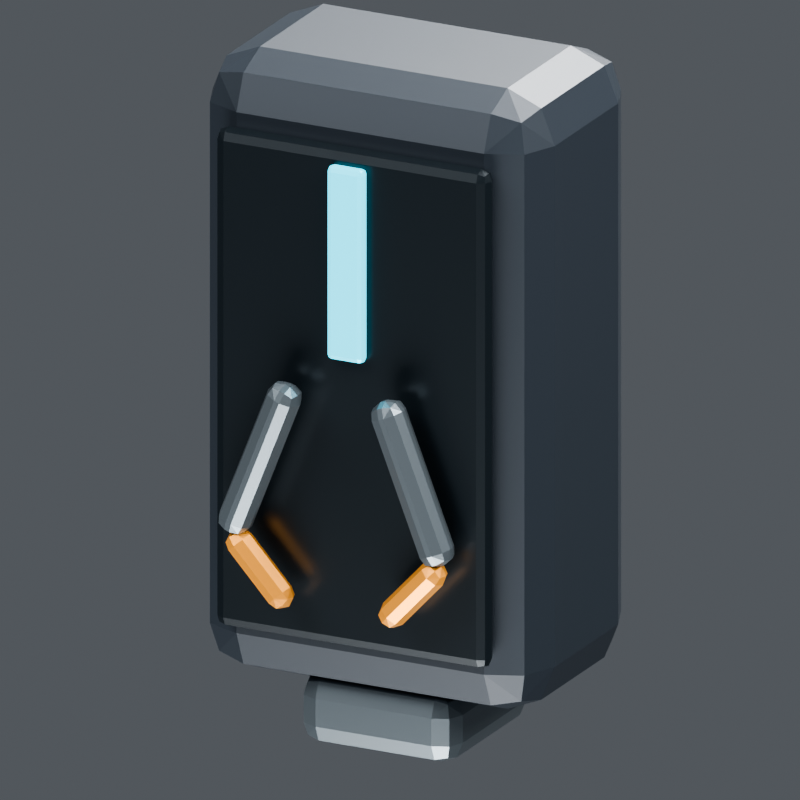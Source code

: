 # Source: engineer_module.blend  (saved by Blender 5.2.44; exported with 4.5.12 LTS)
import bpy
from mathutils import Matrix  # noqa: F401  (used for matrix-valued properties, if any)

bpy.ops.wm.read_factory_settings(use_empty=True)
scene = bpy.context.scene
scene.name = 'Scene'

# ---- collections
col_collection = bpy.data.collections.new('Collection'); scene.collection.children.link(col_collection)

# ---- materials (node trees are filled in below, after node groups)
mat_v8_graphite = bpy.data.materials.new('V8_Graphite')
mat_v8_recess = bpy.data.materials.new('V8_Recess')
mat_v8_data_cyan = bpy.data.materials.new('V8_Data_Cyan')
mat_v8_titanium = bpy.data.materials.new('V8_Titanium')
mat_v8_service_amber = bpy.data.materials.new('V8_Service_Amber')

# ---- material node trees
mat_v8_graphite.use_nodes = True; mat_v8_graphite.node_tree.nodes.clear()
_N = mat_v8_graphite.node_tree.nodes; _L = mat_v8_graphite.node_tree.links
n0 = _N.new('ShaderNodeBsdfPrincipled'); n0.name = 'Principled BSDF'; n0.location = (-200, 100)
n0.inputs[0].default_value = (0.022, 0.029, 0.038, 1.0)
n0.inputs[1].default_value = 0.32
n0.inputs[2].default_value = 0.44
n0.inputs[10].default_value = 0.005
n1 = _N.new('ShaderNodeOutputMaterial'); n1.name = 'Material Output'; n1.location = (200, 100)
_L.new(n0.outputs[0], n1.inputs[0])
n1.is_active_output = True
mat_v8_recess.use_nodes = True; mat_v8_recess.node_tree.nodes.clear()
_N = mat_v8_recess.node_tree.nodes; _L = mat_v8_recess.node_tree.links
n0 = _N.new('ShaderNodeBsdfPrincipled'); n0.name = 'Principled BSDF'; n0.location = (-200, 100)
n0.inputs[0].default_value = (0.009, 0.014, 0.018, 1.0)
n0.inputs[1].default_value = 0.45
n0.inputs[2].default_value = 0.32
n0.inputs[10].default_value = 0.005
n1 = _N.new('ShaderNodeOutputMaterial'); n1.name = 'Material Output'; n1.location = (200, 100)
_L.new(n0.outputs[0], n1.inputs[0])
n1.is_active_output = True
mat_v8_data_cyan.use_nodes = True; mat_v8_data_cyan.node_tree.nodes.clear()
_N = mat_v8_data_cyan.node_tree.nodes; _L = mat_v8_data_cyan.node_tree.links
n0 = _N.new('ShaderNodeBsdfPrincipled'); n0.name = 'Principled BSDF'; n0.location = (-200, 100)
n0.inputs[0].default_value = (0.02, 0.42, 0.54, 1.0)
n0.inputs[1].default_value = 0.3
n0.inputs[2].default_value = 0.25
n0.inputs[10].default_value = 0.005
n0.inputs[27].default_value = (0.02, 0.6, 0.8, 1.0)
n0.inputs[28].default_value = 2.15
n1 = _N.new('ShaderNodeOutputMaterial'); n1.name = 'Material Output'; n1.location = (200, 100)
_L.new(n0.outputs[0], n1.inputs[0])
n1.is_active_output = True
mat_v8_titanium.use_nodes = True; mat_v8_titanium.node_tree.nodes.clear()
_N = mat_v8_titanium.node_tree.nodes; _L = mat_v8_titanium.node_tree.links
n0 = _N.new('ShaderNodeBsdfPrincipled'); n0.name = 'Principled BSDF'; n0.location = (-200, 100)
n0.inputs[0].default_value = (0.16, 0.19, 0.21, 1.0)
n0.inputs[1].default_value = 0.73
n0.inputs[2].default_value = 0.3
n0.inputs[10].default_value = 0.005
n1 = _N.new('ShaderNodeOutputMaterial'); n1.name = 'Material Output'; n1.location = (200, 100)
_L.new(n0.outputs[0], n1.inputs[0])
n1.is_active_output = True
mat_v8_service_amber.use_nodes = True; mat_v8_service_amber.node_tree.nodes.clear()
_N = mat_v8_service_amber.node_tree.nodes; _L = mat_v8_service_amber.node_tree.links
n0 = _N.new('ShaderNodeBsdfPrincipled'); n0.name = 'Principled BSDF'; n0.location = (-200, 100)
n0.inputs[0].default_value = (0.85, 0.34, 0.045, 1.0)
n0.inputs[1].default_value = 0.5
n0.inputs[2].default_value = 0.3
n0.inputs[10].default_value = 0.005
n1 = _N.new('ShaderNodeOutputMaterial'); n1.name = 'Material Output'; n1.location = (200, 100)
_L.new(n0.outputs[0], n1.inputs[0])
n1.is_active_output = True

# ---- world
world_world = bpy.data.worlds.new('World'); scene.world = world_world
world_world.use_nodes = True; world_world.node_tree.nodes.clear()
_N = world_world.node_tree.nodes; _L = world_world.node_tree.links
n0 = _N.new('ShaderNodeOutputWorld'); n0.name = 'World Output'; n0.location = (200, 100)
n1 = _N.new('ShaderNodeBackground'); n1.name = 'Background'; n1.location = (-200, 100)
n1.inputs[0].default_value = (0.35, 0.38, 0.42, 1.0)
n1.inputs[1].default_value = 0.32
_L.new(n1.outputs[0], n0.inputs[0])
n0.is_active_output = True
world_world.color = (0.05088, 0.05088, 0.05088)
world_world.sun_shadow_jitter_overblur = 0.0

# ---- cameras
cam_camera_014 = bpy.data.cameras.new('Camera.014')
cam_camera_014.type = 'ORTHO'
cam_camera_014.ortho_scale = 1.359

# ---- lights
light_area_052 = bpy.data.lights.new('Area.052', 'AREA')
light_area_052.energy = 1700.0
light_area_052.shape = 'DISK'
light_area_052.size = 7.0
light_area_052.size_y = 1.0
light_area_053 = bpy.data.lights.new('Area.053', 'AREA')
light_area_053.energy = 1500.0
light_area_053.shape = 'DISK'
light_area_053.size = 6.0
light_area_053.size_y = 1.0
light_area_054 = bpy.data.lights.new('Area.054', 'AREA')
light_area_054.energy = 1800.0
light_area_054.shape = 'DISK'
light_area_054.size = 5.0
light_area_054.size_y = 1.0
light_area_055 = bpy.data.lights.new('Area.055', 'AREA')
light_area_055.energy = 500.0
light_area_055.shape = 'DISK'
light_area_055.size = 4.0
light_area_055.size_y = 1.0

# ---- meshes
me_cube = bpy.data.meshes.new('Cube')
me_cube.from_pydata([(-0.325, -0.21, -0.56), (-0.325, -0.21, 0.56), (-0.325, 0.21, -0.56), (-0.325, 0.21, 0.56), (0.325, -0.21, -0.56), (0.325, -0.21, 0.56), (0.325, 0.21, -0.56), (0.325, 0.21, 0.56)], [], [(0, 1, 3, 2), (2, 3, 7, 6), (6, 7, 5, 4), (4, 5, 1, 0), (2, 6, 4, 0), (7, 3, 1, 5)])
_uv = me_cube.uv_layers.new(name='UVMap')
_uv.uv.foreach_set('vector', [0.375, 0.0, 0.625, 0.0, 0.625, 0.25, 0.375, 0.25, 0.375, 0.25, 0.625, 0.25, 0.625, 0.5, 0.375, 0.5, 0.375, 0.5, 0.625, 0.5, 0.625, 0.75, 0.375, 0.75, 0.375, 0.75, 0.625, 0.75, 0.625, 1.0, 0.375, 1.0, 0.125, 0.5, 0.375, 0.5, 0.375, 0.75, 0.125, 0.75, 0.625, 0.5, 0.875, 0.5, 0.875, 0.75, 0.625, 0.75])
me_cube.materials.append(mat_v8_graphite)
me_cube.update()
me_cube_001 = bpy.data.meshes.new('Cube.001')
me_cube_001.from_pydata([(-0.26, -0.02, -0.45), (-0.26, -0.02, 0.45), (-0.26, 0.02, -0.45), (-0.26, 0.02, 0.45), (0.26, -0.02, -0.45), (0.26, -0.02, 0.45), (0.26, 0.02, -0.45), (0.26, 0.02, 0.45)], [], [(0, 1, 3, 2), (2, 3, 7, 6), (6, 7, 5, 4), (4, 5, 1, 0), (2, 6, 4, 0), (7, 3, 1, 5)])
_uv = me_cube_001.uv_layers.new(name='UVMap')
_uv.uv.foreach_set('vector', [0.375, 0.0, 0.625, 0.0, 0.625, 0.25, 0.375, 0.25, 0.375, 0.25, 0.625, 0.25, 0.625, 0.5, 0.375, 0.5, 0.375, 0.5, 0.625, 0.5, 0.625, 0.75, 0.375, 0.75, 0.375, 0.75, 0.625, 0.75, 0.625, 1.0, 0.375, 1.0, 0.125, 0.5, 0.375, 0.5, 0.375, 0.75, 0.125, 0.75, 0.625, 0.5, 0.875, 0.5, 0.875, 0.75, 0.625, 0.75])
me_cube_001.materials.append(mat_v8_recess)
me_cube_001.update()
me_cube_002 = bpy.data.meshes.new('Cube.002')
me_cube_002.from_pydata([(-0.035, -0.0125, -0.175), (-0.035, -0.0125, 0.175), (-0.035, 0.0125, -0.175), (-0.035, 0.0125, 0.175), (0.035, -0.0125, -0.175), (0.035, -0.0125, 0.175), (0.035, 0.0125, -0.175), (0.035, 0.0125, 0.175)], [], [(0, 1, 3, 2), (2, 3, 7, 6), (6, 7, 5, 4), (4, 5, 1, 0), (2, 6, 4, 0), (7, 3, 1, 5)])
_uv = me_cube_002.uv_layers.new(name='UVMap')
_uv.uv.foreach_set('vector', [0.375, 0.0, 0.625, 0.0, 0.625, 0.25, 0.375, 0.25, 0.375, 0.25, 0.625, 0.25, 0.625, 0.5, 0.375, 0.5, 0.375, 0.5, 0.625, 0.5, 0.625, 0.75, 0.375, 0.75, 0.375, 0.75, 0.625, 0.75, 0.625, 1.0, 0.375, 1.0, 0.125, 0.5, 0.375, 0.5, 0.375, 0.75, 0.125, 0.75, 0.625, 0.5, 0.875, 0.5, 0.875, 0.75, 0.625, 0.75])
me_cube_002.materials.append(mat_v8_data_cyan)
me_cube_002.update()
me_cube_003 = bpy.data.meshes.new('Cube.003')
me_cube_003.from_pydata([(-0.03, -0.03, -0.1504), (-0.03, -0.03, 0.1504), (-0.03, 0.03, -0.1504), (-0.03, 0.03, 0.1504), (0.03, -0.03, -0.1504), (0.03, -0.03, 0.1504), (0.03, 0.03, -0.1504), (0.03, 0.03, 0.1504)], [], [(0, 1, 3, 2), (2, 3, 7, 6), (6, 7, 5, 4), (4, 5, 1, 0), (2, 6, 4, 0), (7, 3, 1, 5)])
_uv = me_cube_003.uv_layers.new(name='UVMap')
_uv.uv.foreach_set('vector', [0.375, 0.0, 0.625, 0.0, 0.625, 0.25, 0.375, 0.25, 0.375, 0.25, 0.625, 0.25, 0.625, 0.5, 0.375, 0.5, 0.375, 0.5, 0.625, 0.5, 0.625, 0.75, 0.375, 0.75, 0.375, 0.75, 0.625, 0.75, 0.625, 1.0, 0.375, 1.0, 0.125, 0.5, 0.375, 0.5, 0.375, 0.75, 0.125, 0.75, 0.625, 0.5, 0.875, 0.5, 0.875, 0.75, 0.625, 0.75])
me_cube_003.materials.append(mat_v8_titanium)
me_cube_003.update()
me_cube_004 = bpy.data.meshes.new('Cube.004')
me_cube_004.from_pydata([(-0.025, -0.025, -0.08139), (-0.025, -0.025, 0.08139), (-0.025, 0.025, -0.08139), (-0.025, 0.025, 0.08139), (0.025, -0.025, -0.08139), (0.025, -0.025, 0.08139), (0.025, 0.025, -0.08139), (0.025, 0.025, 0.08139)], [], [(0, 1, 3, 2), (2, 3, 7, 6), (6, 7, 5, 4), (4, 5, 1, 0), (2, 6, 4, 0), (7, 3, 1, 5)])
_uv = me_cube_004.uv_layers.new(name='UVMap')
_uv.uv.foreach_set('vector', [0.375, 0.0, 0.625, 0.0, 0.625, 0.25, 0.375, 0.25, 0.375, 0.25, 0.625, 0.25, 0.625, 0.5, 0.375, 0.5, 0.375, 0.5, 0.625, 0.5, 0.625, 0.75, 0.375, 0.75, 0.375, 0.75, 0.625, 0.75, 0.625, 1.0, 0.375, 1.0, 0.125, 0.5, 0.375, 0.5, 0.375, 0.75, 0.125, 0.75, 0.625, 0.5, 0.875, 0.5, 0.875, 0.75, 0.625, 0.75])
me_cube_004.materials.append(mat_v8_service_amber)
me_cube_004.update()
me_cube_005 = bpy.data.meshes.new('Cube.005')
me_cube_005.from_pydata([(-0.03, -0.03, -0.1504), (-0.03, -0.03, 0.1504), (-0.03, 0.03, -0.1504), (-0.03, 0.03, 0.1504), (0.03, -0.03, -0.1504), (0.03, -0.03, 0.1504), (0.03, 0.03, -0.1504), (0.03, 0.03, 0.1504)], [], [(0, 1, 3, 2), (2, 3, 7, 6), (6, 7, 5, 4), (4, 5, 1, 0), (2, 6, 4, 0), (7, 3, 1, 5)])
_uv = me_cube_005.uv_layers.new(name='UVMap')
_uv.uv.foreach_set('vector', [0.375, 0.0, 0.625, 0.0, 0.625, 0.25, 0.375, 0.25, 0.375, 0.25, 0.625, 0.25, 0.625, 0.5, 0.375, 0.5, 0.375, 0.5, 0.625, 0.5, 0.625, 0.75, 0.375, 0.75, 0.375, 0.75, 0.625, 0.75, 0.625, 1.0, 0.375, 1.0, 0.125, 0.5, 0.375, 0.5, 0.375, 0.75, 0.125, 0.75, 0.625, 0.5, 0.875, 0.5, 0.875, 0.75, 0.625, 0.75])
me_cube_005.materials.append(mat_v8_titanium)
me_cube_005.update()
me_cube_006 = bpy.data.meshes.new('Cube.006')
me_cube_006.from_pydata([(-0.025, -0.025, -0.08139), (-0.025, -0.025, 0.08139), (-0.025, 0.025, -0.08139), (-0.025, 0.025, 0.08139), (0.025, -0.025, -0.08139), (0.025, -0.025, 0.08139), (0.025, 0.025, -0.08139), (0.025, 0.025, 0.08139)], [], [(0, 1, 3, 2), (2, 3, 7, 6), (6, 7, 5, 4), (4, 5, 1, 0), (2, 6, 4, 0), (7, 3, 1, 5)])
_uv = me_cube_006.uv_layers.new(name='UVMap')
_uv.uv.foreach_set('vector', [0.375, 0.0, 0.625, 0.0, 0.625, 0.25, 0.375, 0.25, 0.375, 0.25, 0.625, 0.25, 0.625, 0.5, 0.375, 0.5, 0.375, 0.5, 0.625, 0.5, 0.625, 0.75, 0.375, 0.75, 0.375, 0.75, 0.625, 0.75, 0.625, 1.0, 0.375, 1.0, 0.125, 0.5, 0.375, 0.5, 0.375, 0.75, 0.125, 0.75, 0.625, 0.5, 0.875, 0.5, 0.875, 0.75, 0.625, 0.75])
me_cube_006.materials.append(mat_v8_service_amber)
me_cube_006.update()
me_cube_007 = bpy.data.meshes.new('Cube.007')
me_cube_007.from_pydata([(-0.15, -0.16, -0.065), (-0.15, -0.16, 0.065), (-0.15, 0.16, -0.065), (-0.15, 0.16, 0.065), (0.15, -0.16, -0.065), (0.15, -0.16, 0.065), (0.15, 0.16, -0.065), (0.15, 0.16, 0.065)], [], [(0, 1, 3, 2), (2, 3, 7, 6), (6, 7, 5, 4), (4, 5, 1, 0), (2, 6, 4, 0), (7, 3, 1, 5)])
_uv = me_cube_007.uv_layers.new(name='UVMap')
_uv.uv.foreach_set('vector', [0.375, 0.0, 0.625, 0.0, 0.625, 0.25, 0.375, 0.25, 0.375, 0.25, 0.625, 0.25, 0.625, 0.5, 0.375, 0.5, 0.375, 0.5, 0.625, 0.5, 0.625, 0.75, 0.375, 0.75, 0.375, 0.75, 0.625, 0.75, 0.625, 1.0, 0.375, 1.0, 0.125, 0.5, 0.375, 0.5, 0.375, 0.75, 0.125, 0.75, 0.625, 0.5, 0.875, 0.5, 0.875, 0.75, 0.625, 0.75])
me_cube_007.materials.append(mat_v8_titanium)
me_cube_007.update()

# ---- objects
ob_mirrororigin_x0 = bpy.data.objects.new('MirrorOrigin_X0', None)
ob_cartridge = bpy.data.objects.new('Cartridge', me_cube)
ob_cartridgeface = bpy.data.objects.new('CartridgeFace', me_cube_001)
ob_capacitystripe = bpy.data.objects.new('CapacityStripe', me_cube_002)
ob_toolglyph = bpy.data.objects.new('ToolGlyph', me_cube_003)
ob_tooljawglyph = bpy.data.objects.new('ToolJawGlyph', me_cube_004)
ob_toolglyph_001 = bpy.data.objects.new('ToolGlyph.001', me_cube_005)
ob_tooljawglyph_001 = bpy.data.objects.new('ToolJawGlyph.001', me_cube_006)
ob_locktab = bpy.data.objects.new('LockTab', me_cube_007)
ob_area = bpy.data.objects.new('Area', light_area_052)
ob_area_001 = bpy.data.objects.new('Area.001', light_area_053)
ob_area_002 = bpy.data.objects.new('Area.002', light_area_054)
ob_area_003 = bpy.data.objects.new('Area.003', light_area_055)
ob_camera = bpy.data.objects.new('Camera', cam_camera_014)

# ---- transforms, parenting, visibility, modifiers, constraints
ob_mirrororigin_x0.location = (0.0, 0.0, 0.0)
ob_cartridge.location = (0.0, 0.0, 0.0)
_m = ob_cartridge.modifiers.new('Reference_Edge_Bevel', 'BEVEL')
_m.width = 0.09
_m.width_pct = 0.09
_m.segments = 2
ob_cartridgeface.location = (0.0, -0.23, 0.0)
_m = ob_cartridgeface.modifiers.new('Reference_Edge_Bevel', 'BEVEL')
_m.width = 0.04
_m.width_pct = 0.04
_m.segments = 2
ob_capacitystripe.location = (0.0, -0.26, 0.25)
_m = ob_capacitystripe.modifiers.new('Reference_Edge_Bevel', 'BEVEL')
_m.width = 0.01
_m.width_pct = 0.01
_m.segments = 2
ob_toolglyph.location = (-0.145, -0.3, -0.11)
ob_toolglyph.rotation_mode = 'QUATERNION'
ob_toolglyph.rotation_quaternion = (0.1316, 0.6948, -0.6948, -0.1316)
_m = ob_toolglyph.modifiers.new('Reference_Edge_Bevel', 'BEVEL')
_m.width = 0.025
_m.width_pct = 0.025
_m.segments = 2
ob_tooljawglyph.location = (-0.145, -0.3, -0.31)
ob_tooljawglyph.rotation_mode = 'QUATERNION'
ob_tooljawglyph.rotation_quaternion = (0.2563, 0.659, 0.659, 0.2563)
_m = ob_tooljawglyph.modifiers.new('Reference_Edge_Bevel', 'BEVEL')
_m.width = 0.025
_m.width_pct = 0.025
_m.segments = 2
ob_toolglyph_001.location = (0.145, -0.3, -0.11)
ob_toolglyph_001.rotation_mode = 'QUATERNION'
ob_toolglyph_001.rotation_quaternion = (0.1316, 0.6948, 0.6948, 0.1316)
_m = ob_toolglyph_001.modifiers.new('Reference_Edge_Bevel', 'BEVEL')
_m.width = 0.025
_m.width_pct = 0.025
_m.segments = 2
ob_tooljawglyph_001.location = (0.145, -0.3, -0.31)
ob_tooljawglyph_001.rotation_mode = 'QUATERNION'
ob_tooljawglyph_001.rotation_quaternion = (0.2563, 0.659, -0.659, -0.2563)
_m = ob_tooljawglyph_001.modifiers.new('Reference_Edge_Bevel', 'BEVEL')
_m.width = 0.025
_m.width_pct = 0.025
_m.segments = 2
ob_locktab.location = (0.0, 0.0, -0.61)
_m = ob_locktab.modifiers.new('Reference_Edge_Bevel', 'BEVEL')
_m.width = 0.04
_m.width_pct = 0.04
_m.segments = 2
ob_area.location = (-4.0, -6.0, 8.0)
ob_area.rotation_euler = (0.7367, -3.279e-08, -0.588)
ob_area_001.location = (5.0, -1.0, 5.0)
ob_area_001.rotation_euler = (0.8002, 1.798e-08, 1.373)
ob_area_002.location = (0.0, 5.0, 5.0)
ob_area_002.rotation_euler = (0.7904, 6.213e-08, 3.142)
ob_area_003.location = (0.0, -3.0, -4.0)
ob_area_003.rotation_euler = (2.504, -0.0, 0.0)
ob_camera.location = (5.0, -10.06, 3.943)
ob_camera.rotation_euler = (1.227, -3.033e-08, 0.4636)

# ---- collection membership
col_collection.objects.link(ob_mirrororigin_x0)
col_collection.objects.link(ob_cartridge)
col_collection.objects.link(ob_cartridgeface)
col_collection.objects.link(ob_capacitystripe)
col_collection.objects.link(ob_toolglyph)
col_collection.objects.link(ob_tooljawglyph)
col_collection.objects.link(ob_toolglyph_001)
col_collection.objects.link(ob_tooljawglyph_001)
col_collection.objects.link(ob_locktab)
col_collection.objects.link(ob_area)
col_collection.objects.link(ob_area_001)
col_collection.objects.link(ob_area_002)
col_collection.objects.link(ob_area_003)
col_collection.objects.link(ob_camera)

# ---- scene / render settings (as saved in the file)
scene.camera = ob_camera
scene.frame_start = 1; scene.frame_end = 120; scene.frame_set(1)
scene.render.engine = 'BLENDER_EEVEE_NEXT'
scene.render.resolution_x = 640
scene.render.resolution_y = 640
scene.render.film_transparent = True
scene.render.bake_bias = 0.0
scene.render.bake_samples = 0
scene.render.compositor_device = 'GPU'
scene.eevee.use_volume_custom_range = False
scene.eevee.fast_gi_thickness_near = 0.1
scene.eevee.fast_gi_thickness_far = 0.0
scene.eevee.ray_tracing_options.screen_trace_thickness = 0.1
scene.view_settings.look = 'AgX - Medium High Contrast'
scene.view_settings.exposure = -0.15
bpy.context.view_layer.update()
